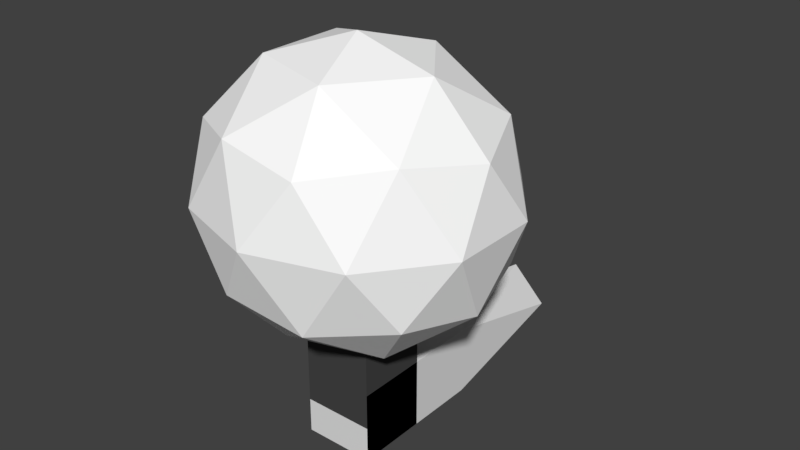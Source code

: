 # Source: lamp.blend  (saved by Blender 2.79.0; exported with 4.5.12 LTS)
import bpy
from mathutils import Matrix  # noqa: F401  (used for matrix-valued properties, if any)

bpy.ops.wm.read_factory_settings(use_empty=True)
scene = bpy.context.scene
scene.name = 'Scene'

# ---- collections
col_collection_1 = bpy.data.collections.new('Collection 1'); scene.collection.children.link(col_collection_1)

# ---- materials (node trees are filled in below, after node groups)
mat_material_003 = bpy.data.materials.new('Material.003')
mat_material_003.alpha_threshold = 0.0
mat_material_003.use_transparent_shadow = False
mat_material_003.diffuse_color = (1.0, 1.0, 1.0, 1.0)
mat_material_003.roughness = 0.5
mat_material_001 = bpy.data.materials.new('Material.001')
mat_material_001.alpha_threshold = 0.0
mat_material_001.use_transparent_shadow = False
mat_material_001.roughness = 0.5
mat_material_001.line_color = (0.0, 0.0, 0.0, 1.0)
mat_material_002 = bpy.data.materials.new('Material.002')
mat_material_002.alpha_threshold = 0.0
mat_material_002.use_transparent_shadow = False
mat_material_002.diffuse_color = (0.06, 0.06, 0.06, 1.0)
mat_material_002.roughness = 0.5
mat_material_002.line_color = (0.0, 0.0, 0.0, 1.0)

# ---- material node trees

# ---- world
world_world = bpy.data.worlds.new('World'); scene.world = world_world
world_world.color = (0.05088, 0.05088, 0.05088)
world_world.use_sun_shadow = False
world_world.sun_shadow_jitter_overblur = 0.0
world_world.cycles.sampling_method = 'MANUAL'

# ---- meshes
me_icosphere = bpy.data.meshes.new('Icosphere')
me_icosphere.from_pydata([(0.0, 0.0, -1.0), (0.7236, -0.5257, -0.4472), (-0.2764, -0.8506, -0.4472), (-0.8944, 0.0, -0.4472), (-0.2764, 0.8506, -0.4472), (0.7236, 0.5257, -0.4472), (0.2764, -0.8506, 0.4472), (-0.7236, -0.5257, 0.4472), (-0.7236, 0.5257, 0.4472), (0.2764, 0.8506, 0.4472), (0.8944, 0.0, 0.4472), (0.0, 0.0, 1.0), (-0.1625, -0.5, -0.8507), (0.4253, -0.309, -0.8507), (0.2629, -0.809, -0.5257), (0.8506, 0.0, -0.5257), (0.4253, 0.309, -0.8507), (-0.5257, 0.0, -0.8507), (-0.6882, -0.5, -0.5257), (-0.1625, 0.5, -0.8507), (-0.6882, 0.5, -0.5257), (0.2629, 0.809, -0.5257), (0.9511, -0.309, 0.0), (0.9511, 0.309, 0.0), (0.0, -1.0, 0.0), (0.5878, -0.809, 0.0), (-0.9511, -0.309, 0.0), (-0.5878, -0.809, 0.0), (-0.5878, 0.809, 0.0), (-0.9511, 0.309, 0.0), (0.5878, 0.809, 0.0), (0.0, 1.0, 0.0), (0.6882, -0.5, 0.5257), (-0.2629, -0.809, 0.5257), (-0.8506, 0.0, 0.5257), (-0.2629, 0.809, 0.5257), (0.6882, 0.5, 0.5257), (0.1625, -0.5, 0.8507), (0.5257, 0.0, 0.8507), (-0.4253, -0.309, 0.8507), (-0.4253, 0.309, 0.8507), (0.1625, 0.5, 0.8507)], [], [(0, 13, 12), (1, 13, 15), (0, 12, 17), (0, 17, 19), (0, 19, 16), (1, 15, 22), (2, 14, 24), (3, 18, 26), (4, 20, 28), (5, 21, 30), (1, 22, 25), (2, 24, 27), (3, 26, 29), (4, 28, 31), (5, 30, 23), (6, 32, 37), (7, 33, 39), (8, 34, 40), (9, 35, 41), (10, 36, 38), (38, 41, 11), (38, 36, 41), (36, 9, 41), (41, 40, 11), (41, 35, 40), (35, 8, 40), (40, 39, 11), (40, 34, 39), (34, 7, 39), (39, 37, 11), (39, 33, 37), (33, 6, 37), (37, 38, 11), (37, 32, 38), (32, 10, 38), (23, 36, 10), (23, 30, 36), (30, 9, 36), (31, 35, 9), (31, 28, 35), (28, 8, 35), (29, 34, 8), (29, 26, 34), (26, 7, 34), (27, 33, 7), (27, 24, 33), (24, 6, 33), (25, 32, 6), (25, 22, 32), (22, 10, 32), (30, 31, 9), (30, 21, 31), (21, 4, 31), (28, 29, 8), (28, 20, 29), (20, 3, 29), (26, 27, 7), (26, 18, 27), (18, 2, 27), (24, 25, 6), (24, 14, 25), (14, 1, 25), (22, 23, 10), (22, 15, 23), (15, 5, 23), (16, 21, 5), (16, 19, 21), (19, 4, 21), (19, 20, 4), (19, 17, 20), (17, 3, 20), (17, 18, 3), (17, 12, 18), (12, 2, 18), (15, 16, 5), (15, 13, 16), (13, 0, 16), (12, 14, 2), (12, 13, 14), (13, 1, 14)])
me_icosphere.materials.append(mat_material_003)
me_icosphere.use_remesh_preserve_volume = False
me_icosphere.use_remesh_preserve_attributes = False
me_icosphere.use_mirror_vertex_groups = False
me_icosphere.update()
me_cube_001 = bpy.data.meshes.new('Cube.001')
me_cube_001.from_pydata([(1.0, 1.0, -1.0), (1.0, -1.0, -1.0), (-1.0, -1.0, -1.0), (-1.0, 1.0, -1.0), (4.768e-07, 1.0, 1.0), (1.0, -5.364e-07, 1.0), (1.0, 1.0, 0.0), (1.0, -1.0, 0.0), (1.0, -5.96e-07, 1.0), (-6.557e-07, -1.0, 1.0), (-1.0, -1.0, 0.0), (-3.576e-07, -1.0, 1.0), (-1.0, 3.576e-07, 1.0), (-1.0, 0.0, 1.0), (5.96e-08, 1.0, 1.0), (-1.0, 1.0, 0.0)], [], [(0, 1, 2, 3), (1, 7, 9, 11, 10, 2), (5, 4, 14, 13, 12, 11, 9, 8), (2, 10, 12, 13, 15, 3), (0, 6, 5, 8, 7, 1), (4, 5, 6), (7, 8, 9), (10, 11, 12), (13, 14, 15), (4, 6, 0, 3, 15, 14)])
me_cube_001.materials.append(mat_material_001)
me_cube_001.use_remesh_preserve_volume = False
me_cube_001.use_remesh_preserve_attributes = False
me_cube_001.use_mirror_vertex_groups = False
me_cube_001.update()
me_cube_002 = bpy.data.meshes.new('Cube.002')
me_cube_002.from_pydata([(1.0, 1.0, -1.0), (1.0, -1.0, -1.0), (-1.0, -1.0, -1.0), (-1.0, 1.0, -1.0), (1.0, 1.0, 1.0), (1.0, -1.0, 1.0), (-1.0, -1.0, 1.0), (-1.0, 1.0, 1.0)], [], [(0, 1, 2, 3), (4, 7, 6, 5), (0, 4, 5, 1), (1, 5, 6, 2), (2, 6, 7, 3), (4, 0, 3, 7)])
me_cube_002.materials.append(mat_material_002)
me_cube_002.use_remesh_preserve_volume = False
me_cube_002.use_remesh_preserve_attributes = False
me_cube_002.use_mirror_vertex_groups = False
me_cube_002.update()

# ---- objects
ob_icosphere = bpy.data.objects.new('Icosphere', me_icosphere)
ob_cube_001 = bpy.data.objects.new('Cube.001', me_cube_001)
ob_cube_000 = bpy.data.objects.new('Cube.000', me_cube_002)

# ---- transforms, parenting, visibility, modifiers, constraints
ob_icosphere.location = (0.0, 0.0, 0.2)
ob_icosphere.scale = (0.2103, 0.2, 0.2)
ob_icosphere.lineart.crease_threshold = 0.0
ob_cube_001.location = (0.0, 0.15, -0.1)
ob_cube_001.rotation_euler = (4.712, 0.0, 0.0)
ob_cube_001.scale = (0.05, 0.05, 0.2)
ob_cube_001.lock_rotations_4d = False
ob_cube_001.empty_display_type = 'ARROWS'
ob_cube_001.lineart.crease_threshold = 0.0
ob_cube_000.location = (0.0, 0.0, 0.0)
ob_cube_000.scale = (0.05, 0.05, 0.15)
ob_cube_000.lock_rotations_4d = False
ob_cube_000.empty_display_type = 'ARROWS'
ob_cube_000.lineart.crease_threshold = 0.0

# ---- collection membership
col_collection_1.objects.link(ob_icosphere)
col_collection_1.objects.link(ob_cube_001)
col_collection_1.objects.link(ob_cube_000)

# ---- scene / render settings (as saved in the file)
scene.frame_start = 1; scene.frame_end = 250; scene.frame_set(1)
scene.render.engine = 'BLENDER_EEVEE_NEXT'
scene.render.resolution_percentage = 50
scene.render.dither_intensity = 0.0
scene.cycles.use_denoising = False
scene.cycles.samples = 128
scene.cycles.sampling_pattern = 'TABULATED_SOBOL'
scene.cycles.use_adaptive_sampling = False
scene.cycles.use_light_tree = False
scene.cycles.blur_glossy = 0.0
scene.cycles.sample_clamp_indirect = 0.0
scene.view_settings.view_transform = 'Standard'
bpy.context.view_layer.update()

# ---- added for rendering (the .blend has no active camera and no usable light): camera, sun
cam_auto = bpy.data.cameras.new('AutoCamera')
cam_auto.lens = 50.0
cam_auto.sensor_width = 36.0
cam_auto.clip_end = 1000.0
ob_auto_camera = bpy.data.objects.new('AutoCamera', cam_auto)
scene.collection.objects.link(ob_auto_camera)
ob_auto_camera.location = (0.809241, -0.896089, 0.772393)
ob_auto_camera.rotation_euler = (1.09748, -7.21219e-08, 0.694738)
scene.camera = ob_auto_camera
light_auto_sun = bpy.data.lights.new('AutoSun', 'SUN')
light_auto_sun.energy = 3.0
light_auto_sun.angle = 0.0523599
ob_auto_sun = bpy.data.objects.new('AutoSun', light_auto_sun)
scene.collection.objects.link(ob_auto_sun)
ob_auto_sun.rotation_euler = (0.872665, 0.174533, 0.523599)
bpy.context.view_layer.update()
